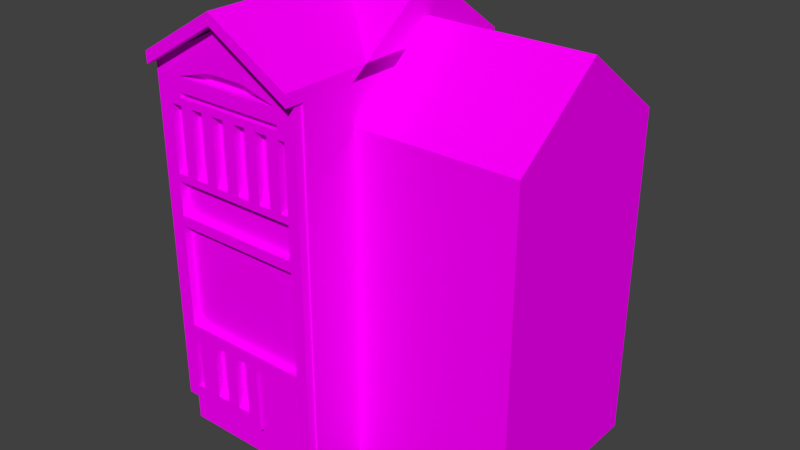 # Source: b261.blend  (saved by Blender 2.77.0; exported with 4.5.12 LTS)
import bpy
from mathutils import Matrix  # noqa: F401  (used for matrix-valued properties, if any)

bpy.ops.wm.read_factory_settings(use_empty=True)
scene = bpy.context.scene
scene.name = 'Scene'

# ---- collections
col_collection_1 = bpy.data.collections.new('Collection 1'); scene.collection.children.link(col_collection_1)

# ---- images (referenced by path relative to the original .blend; pixels are not part of the script)
import os
ASSET_DIR = os.environ.get("B2B_ASSET_DIR", "")  # directory of the original .blend (textures are referenced by path, not embedded)
HERE = os.path.dirname(os.path.abspath(__file__))  # packed textures are extracted next to this script under _unpacked/

def load_image(name, relpath, width, height, colorspace="sRGB"):
    """Load a texture the original file referenced (path relative to the .blend, or extracted next to this script)."""
    p = next((c for c in (os.path.join(HERE, relpath), os.path.join(ASSET_DIR, relpath)) if relpath and os.path.exists(c)), "")
    if p:
        img = bpy.data.images.load(p, check_existing=True)
        img.name = name
    else:  # same state as the original file: an image datablock whose file is absent (Cycles renders it pink)
        img = bpy.data.images.new(name, width, height)
        img.source = "FILE"
        img.filepath = "//" + (relpath or name)
    img.colorspace_settings.name = colorspace
    return img
img_colorpalette_jpg_001 = load_image('colorPalette.jpg.001', 'colorPalette.jpg', 1024, 1024, 'sRGB')

# ---- materials (node trees are filled in below, after node groups)
mat_material = bpy.data.materials.new('Material')
mat_material.alpha_threshold = 0.0
mat_material.roughness = 0.5
mat_material.line_color = (0.0, 0.0, 0.0, 1.0)

# ---- material node trees
mat_material.use_nodes = True; mat_material.node_tree.nodes.clear()
_N = mat_material.node_tree.nodes; _L = mat_material.node_tree.links
n0 = _N.new('ShaderNodeOutputMaterial'); n0.name = 'Material Output'; n0.location = (300, 300)
n1 = _N.new('ShaderNodeBsdfDiffuse'); n1.name = 'Diffuse BSDF'; n1.location = (10, 300)
n2 = _N.new('ShaderNodeTexCoord'); n2.name = 'Texture Coordinate'; n2.location = (-183, 230)
n3 = _N.new('ShaderNodeTexImage'); n3.name = 'Image Texture'; n3.location = (228, 132)
n3.width = 140
n3.image = img_colorpalette_jpg_001
_L.new(n1.outputs[0], n0.inputs[0])
_L.new(n2.outputs[2], n3.inputs[0])
_L.new(n3.outputs[0], n1.inputs[0])
n0.is_active_output = True

# ---- world
world_world = bpy.data.worlds.new('World'); scene.world = world_world
world_world.color = (0.05088, 0.05088, 0.05088)
world_world.use_sun_shadow = False
world_world.sun_shadow_jitter_overblur = 0.0
world_world.cycles.sampling_method = 'MANUAL'

# ---- meshes
me_cube = bpy.data.meshes.new('Cube')
me_cube.from_pydata([(5.969, 3.549, 0.0), (5.969, -3.549, 0.0), (-5.969, -3.549, 0.0), (-5.969, 3.549, 0.0), (5.969, 3.549, 12.27), (5.969, -3.549, 12.27), (-5.969, -3.549, 12.27), (-5.969, 3.549, 12.27), (9.537e-07, 3.549, 0.0), (0.0, -3.549, 0.0), (1.907e-06, 3.549, 12.27), (-2.861e-06, -3.549, 12.27), (-0.6419, -5.642, 0.2013), (-5.969, -5.642, 0.0), (-5.969, -5.642, 12.27), (-0.6419, -5.642, 3.716), (1.907e-06, 3.549, 13.66), (-5.969, 3.549, 13.66), (-2.861e-06, -3.549, 13.66), (-5.969, -3.549, 13.66), (-3.338e-06, -5.642, 13.66), (-5.969, -5.642, 13.66), (5.969, 0.0, 0.0), (-5.969, 1.192e-06, 0.0), (5.969, -1.669e-06, 12.27), (-5.969, 7.153e-07, 12.27), (-4.768e-07, -4.768e-07, 12.27), (4.768e-07, 4.768e-07, 0.0), (-5.969, 7.153e-07, 13.66), (-4.768e-07, -4.768e-07, 13.66), (5.969, -1.669e-06, 14.87), (5.969, -3.549, 12.27), (5.969, 3.549, 12.27), (1.907e-06, 3.549, 12.27), (-2.861e-06, -3.549, 12.27), (-4.768e-07, -4.768e-07, 14.87), (1.907e-06, 3.549, 13.66), (-5.969, 3.549, 13.66), (-2.861e-06, -3.549, 13.66), (-5.969, -3.549, 13.66), (-5.969, 7.153e-07, 16.25), (-4.768e-07, -4.768e-07, 16.25), (-2.985, 3.549, 0.0), (-2.985, -3.549, 0.0), (-2.985, 3.549, 12.27), (-2.343, -5.642, 0.2013), (-2.343, -5.642, 3.716), (-2.985, 3.549, 13.66), (-2.985, -3.549, 13.66), (-2.985, -5.642, 13.66), (-2.985, 8.345e-07, 0.0), (-2.985, 3.549, 13.66), (-2.985, -3.549, 13.66), (-2.985, 1.192e-07, 16.25), (-2.985, -6.337, 15.43), (-5.969, -3.549, 13.66), (-2.985, -5.642, 15.43), (-5.969, -5.642, 13.66), (-3.338e-06, -5.642, 13.66), (-2.861e-06, -3.549, 13.66), (-2.985, -0.1976, 13.66), (-5.969, -0.1976, 13.66), (-2.861e-06, -0.1976, 13.66), (-2.985, -0.1976, 15.43), (-5.969, -0.1976, 13.66), (-2.861e-06, -0.1976, 13.66), (-2.985, -3.549, 15.86), (-5.969, -3.549, 14.09), (-2.985, -5.642, 15.86), (-5.969, -5.642, 14.09), (-3.338e-06, -5.642, 14.09), (-2.861e-06, -3.549, 14.09), (-2.985, -0.1976, 15.86), (-5.969, -0.1976, 14.09), (-2.861e-06, -0.1976, 14.09), (-5.969, -6.337, 13.66), (-5.969, -6.337, 14.09), (-3.338e-06, -6.337, 13.66), (-2.985, -6.337, 15.86), (-3.338e-06, -6.337, 14.09), (-6.007, -5.94, 9.729), (-6.007, -5.94, 12.67), (-6.007, -5.637, 9.729), (-6.007, -5.637, 12.67), (-5.446, -5.94, 9.729), (-5.446, -5.94, 12.67), (-5.446, -5.637, 9.729), (-5.446, -5.637, 12.67), (-6.007, -5.94, 10.0), (-6.007, -5.94, 12.4), (-6.007, -5.637, 12.4), (-6.007, -5.637, 10.0), (-5.446, -5.637, 12.4), (-5.446, -5.637, 10.0), (-5.446, -5.94, 12.4), (-5.446, -5.94, 10.0), (-5.018, -5.637, 10.0), (-5.018, -5.637, 9.729), (-5.018, -5.637, 12.67), (-5.018, -5.94, 12.67), (-5.018, -5.94, 10.0), (-5.018, -5.94, 9.729), (-5.018, -5.637, 12.4), (-5.018, -5.94, 12.4), (-0.8139, -5.637, 10.0), (-0.8139, -5.637, 9.729), (-0.8139, -5.637, 12.67), (-0.8139, -5.94, 12.67), (-0.8139, -5.94, 10.0), (-0.8139, -5.94, 9.729), (-0.8139, -5.637, 12.4), (-0.8139, -5.94, 12.4), (-0.5415, -5.637, 10.0), (-0.5415, -5.637, 9.729), (-0.5415, -5.637, 12.67), (-0.5415, -5.94, 12.67), (-0.5415, -5.94, 10.0), (-0.5415, -5.94, 9.729), (-0.5415, -5.637, 12.4), (-0.5415, -5.94, 12.4), (-0.07438, -5.637, 10.0), (-0.07438, -5.637, 9.729), (-0.07438, -5.637, 12.67), (-0.07438, -5.94, 12.67), (-0.07438, -5.94, 10.0), (-0.07438, -5.94, 9.729), (-0.07438, -5.637, 12.4), (-0.07438, -5.94, 12.4), (-4.55, -5.637, 12.4), (-4.083, -5.637, 12.4), (-3.616, -5.637, 12.4), (-3.149, -5.637, 12.4), (-2.682, -5.637, 12.4), (-2.215, -5.637, 12.4), (-1.748, -5.637, 12.4), (-1.281, -5.637, 12.4), (-1.281, -5.94, 12.4), (-1.748, -5.94, 12.4), (-2.215, -5.94, 12.4), (-2.682, -5.94, 12.4), (-3.149, -5.94, 12.4), (-3.616, -5.94, 12.4), (-4.083, -5.94, 12.4), (-4.55, -5.94, 12.4), (-4.55, -5.637, 12.67), (-4.083, -5.637, 12.67), (-3.616, -5.637, 12.67), (-3.149, -5.637, 12.67), (-2.682, -5.637, 12.67), (-2.215, -5.637, 12.67), (-1.748, -5.637, 12.67), (-1.281, -5.637, 12.67), (-1.281, -5.94, 12.67), (-1.748, -5.94, 12.67), (-2.215, -5.94, 12.67), (-2.682, -5.94, 12.67), (-3.149, -5.94, 12.67), (-3.616, -5.94, 12.67), (-4.083, -5.94, 12.67), (-4.55, -5.94, 12.67), (-4.55, -5.94, 9.729), (-4.083, -5.94, 9.729), (-3.616, -5.94, 9.729), (-3.149, -5.94, 9.729), (-2.682, -5.94, 9.729), (-2.215, -5.94, 9.729), (-1.748, -5.94, 9.729), (-1.281, -5.94, 9.729), (-1.281, -5.94, 10.0), (-1.748, -5.94, 10.0), (-2.215, -5.94, 10.0), (-2.682, -5.94, 10.0), (-3.149, -5.94, 10.0), (-3.616, -5.94, 10.0), (-4.083, -5.94, 10.0), (-4.55, -5.94, 10.0), (-4.55, -5.637, 10.0), (-4.083, -5.637, 10.0), (-3.616, -5.637, 10.0), (-3.149, -5.637, 10.0), (-2.682, -5.637, 10.0), (-2.215, -5.637, 10.0), (-1.748, -5.637, 10.0), (-1.281, -5.637, 10.0), (-1.281, -5.637, 9.729), (-1.748, -5.637, 9.729), (-2.215, -5.637, 9.729), (-2.682, -5.637, 9.729), (-3.149, -5.637, 9.729), (-3.616, -5.637, 9.729), (-4.083, -5.637, 9.729), (-4.55, -5.637, 9.729), (-1.281, -5.559, 12.4), (-0.8139, -5.559, 12.4), (-1.281, -5.559, 10.0), (-0.8139, -5.559, 10.0), (-5.018, -5.559, 12.4), (-4.55, -5.559, 12.4), (-5.018, -5.559, 10.0), (-4.55, -5.559, 10.0), (-6.007, -5.94, 13.37), (-6.007, -5.637, 13.37), (-5.446, -5.637, 13.37), (-5.446, -5.94, 13.37), (-5.018, -5.637, 13.37), (-5.018, -5.94, 13.37), (-0.8139, -5.637, 13.37), (-0.8139, -5.94, 13.37), (-0.5415, -5.637, 13.37), (-0.5415, -5.94, 13.37), (-0.07438, -5.637, 13.37), (-0.07438, -5.94, 13.37), (-6.007, -5.94, 13.75), (-6.007, -5.637, 13.75), (-5.446, -5.637, 13.75), (-5.446, -5.94, 13.75), (-3.667, -5.637, 13.75), (-3.667, -5.94, 13.75), (-2.165, -5.637, 13.75), (-2.165, -5.94, 13.75), (-0.5415, -5.637, 13.75), (-0.5415, -5.94, 13.75), (-0.07438, -5.637, 13.75), (-0.07438, -5.94, 13.75), (-2.981, -5.94, 15.29), (-2.981, -5.637, 15.29), (-2.981, -5.637, 15.05), (-2.981, -5.94, 15.05), (-2.981, -5.637, 13.77), (-2.981, -5.94, 13.77), (-2.981, -5.637, 13.77), (-2.981, -5.94, 13.77), (-2.981, -5.637, 15.05), (-2.981, -5.94, 15.05), (-2.981, -5.637, 15.29), (-2.981, -5.94, 15.29), (-0.07438, -5.637, 12.86), (-0.5415, -5.637, 12.86), (-0.07438, -5.94, 12.86), (-0.5415, -5.94, 12.86), (-0.8139, -5.637, 12.86), (-0.8139, -5.94, 12.86), (-5.018, -5.637, 12.86), (-5.018, -5.94, 12.86), (-5.446, -5.637, 12.86), (-5.446, -5.94, 12.86), (-6.007, -5.94, 12.86), (-6.007, -5.637, 12.86), (-6.007, -5.637, 8.101), (-6.007, -5.94, 8.101), (-5.446, -5.637, 8.101), (-5.446, -5.94, 8.101), (-0.5415, -5.94, 8.101), (-0.5415, -5.637, 8.101), (-0.07438, -5.94, 8.101), (-0.07438, -5.637, 8.101), (-0.5415, -5.94, 8.481), (-0.07438, -5.94, 8.481), (-0.07438, -5.637, 8.481), (-0.5415, -5.637, 8.481), (-6.007, -5.637, 8.481), (-6.007, -5.94, 8.481), (-5.446, -5.637, 8.481), (-5.446, -5.94, 8.481), (-6.007, -5.637, 4.283), (-6.007, -5.94, 4.283), (-5.446, -5.637, 4.283), (-5.446, -5.94, 4.283), (-6.007, -5.637, 1.247), (-6.007, -5.94, 1.247), (-5.446, -5.637, 1.247), (-5.446, -5.94, 1.247), (-5.446, -5.94, 3.796), (-5.446, -5.94, 1.734), (-5.446, -5.637, 1.734), (-5.446, -5.637, 3.796), (-6.007, -5.637, 3.796), (-6.007, -5.637, 1.734), (-6.007, -5.94, 1.734), (-6.007, -5.94, 3.796), (-2.41, -5.94, 4.283), (-2.41, -5.637, 4.283), (-2.41, -5.94, 1.247), (-2.41, -5.637, 1.247), (-2.41, -5.94, 1.734), (-2.41, -5.637, 3.796), (-2.41, -5.94, 3.796), (-2.41, -5.637, 1.734), (-5.19, -5.637, 3.796), (-4.434, -5.637, 3.796), (-3.928, -5.637, 3.796), (-3.422, -5.637, 3.796), (-2.916, -5.637, 3.796), (-2.916, -5.94, 3.796), (-3.422, -5.94, 3.796), (-3.928, -5.94, 3.796), (-4.434, -5.94, 3.796), (-5.19, -5.94, 3.796), (-5.19, -5.94, 4.283), (-4.434, -5.94, 4.283), (-3.928, -5.94, 4.283), (-3.422, -5.94, 4.283), (-2.916, -5.94, 4.283), (-2.916, -5.637, 4.283), (-3.422, -5.637, 4.283), (-3.928, -5.637, 4.283), (-4.434, -5.637, 4.283), (-5.19, -5.637, 4.283), (-5.19, -5.94, 1.734), (-4.434, -5.94, 1.734), (-3.928, -5.94, 1.734), (-3.422, -5.94, 1.734), (-2.916, -5.94, 1.734), (-2.916, -5.637, 1.734), (-3.422, -5.637, 1.734), (-3.928, -5.637, 1.734), (-4.434, -5.637, 1.734), (-5.19, -5.637, 1.734), (-2.916, -5.637, 1.247), (-3.422, -5.637, 1.247), (-3.928, -5.637, 1.247), (-4.434, -5.637, 1.247), (-5.19, -5.637, 1.247), (-5.19, -5.94, 1.247), (-4.434, -5.94, 1.247), (-3.928, -5.94, 1.247), (-3.422, -5.94, 1.247), (-2.916, -5.94, 1.247), (-2.916, -5.579, 3.796), (-2.41, -5.579, 3.796), (-5.19, -5.579, 3.796), (-4.434, -5.579, 3.796), (-2.41, -5.579, 1.734), (-2.916, -5.579, 1.734), (-4.434, -5.579, 1.734), (-5.19, -5.579, 1.734), (-0.5119, -5.94, 4.283), (-0.5119, -5.637, 4.283), (-0.5119, -5.637, 3.796), (-0.5119, -5.94, 3.796), (-0.07643, -5.94, 4.283), (-0.07643, -5.637, 4.283), (-0.07643, -5.637, 3.796), (-0.07643, -5.94, 3.796), (-0.5119, -5.94, 0.05866), (-0.5119, -5.637, 0.05866), (-0.07643, -5.94, 0.05866), (-0.07643, -5.637, 0.05866), (-3.338e-06, -5.642, 12.27), (-4.768e-07, -5.642, 0.0), (-2.985, -5.642, 0.0), (-2.985, -5.642, 12.27), (-0.6419, -5.867, 3.716), (-0.6419, -5.867, 0.2013), (-2.343, -5.867, 0.2013), (-2.343, -5.867, 3.716)], [], [(50, 43, 2, 23), (351, 348, 20, 49), (22, 24, 5, 1), (43, 9, 349, 350), (23, 25, 7, 3), (44, 42, 3, 7), (4, 0, 8, 10), (1, 5, 11, 9), (24, 4, 32, 30), (22, 1, 9, 27), (350, 351, 14, 13), (25, 6, 19, 28), (6, 2, 13, 14), (9, 11, 348, 349), (5, 24, 30, 31), (69, 57, 75, 76), (44, 7, 17, 47), (26, 10, 16, 29), (348, 11, 18, 20), (6, 14, 21, 19), (11, 26, 29, 18), (26, 11, 34, 35), (7, 25, 28, 17), (0, 22, 27, 8), (47, 17, 37, 51), (2, 6, 25, 23), (0, 4, 24, 22), (42, 50, 23, 3), (30, 35, 34, 31), (53, 40, 39, 52), (51, 37, 40, 53), (32, 33, 35, 30), (11, 5, 31, 34), (28, 19, 39, 40), (48, 18, 38, 52), (29, 16, 36, 41), (17, 28, 40, 37), (10, 26, 35, 33), (4, 10, 33, 32), (18, 29, 41, 38), (19, 48, 52, 39), (36, 51, 53, 41), (41, 53, 52, 38), (8, 27, 50, 42), (16, 47, 51, 36), (10, 44, 47, 16), (19, 21, 57, 55), (15, 46, 355, 352), (10, 8, 42, 44), (2, 43, 350, 13), (14, 351, 49, 21), (27, 9, 43, 50), (59, 65, 74, 71), (55, 57, 69, 67), (18, 48, 60, 62), (20, 18, 59, 58), (49, 20, 58, 56), (21, 49, 56, 57), (62, 60, 63, 65), (60, 61, 64, 63), (48, 19, 61, 60), (65, 63, 72, 74), (59, 18, 62, 65), (19, 55, 64, 61), (66, 71, 74, 72), (66, 67, 69, 68), (71, 66, 68, 70), (67, 66, 72, 73), (63, 64, 73, 72), (58, 59, 71, 70), (64, 55, 67, 73), (58, 70, 79, 77), (54, 77, 79, 78), (75, 54, 78, 76), (70, 68, 78, 79), (56, 58, 77, 54), (68, 69, 76, 78), (57, 56, 54, 75), (88, 91, 82, 80), (91, 93, 86, 82), (86, 93, 96, 97), (95, 88, 80, 84), (257, 256, 252, 254), (238, 236, 210, 211), (85, 81, 89, 94), (94, 89, 88, 95), (92, 87, 98, 102), (92, 94, 95, 93), (83, 87, 92, 90), (90, 92, 93, 91), (81, 83, 90, 89), (89, 90, 91, 88), (135, 151, 106, 110), (140, 172, 171, 139), (93, 95, 100, 96), (95, 84, 101, 100), (94, 92, 102, 103), (84, 86, 97, 101), (85, 94, 103, 99), (242, 244, 202, 204), (109, 105, 113, 117), (107, 111, 119, 115), (168, 167, 109, 108), (184, 183, 104, 105), (131, 179, 172, 140), (152, 136, 111, 107), (167, 184, 105, 109), (151, 152, 107, 106), (127, 124, 120, 126), (113, 112, 120, 121), (111, 110, 118, 119), (110, 106, 114, 118), (108, 109, 117, 116), (105, 104, 112, 113), (104, 108, 116, 112), (120, 124, 125, 121), (122, 123, 127, 126), (115, 119, 127, 123), (261, 260, 248, 249), (236, 237, 208, 210), (119, 116, 124, 127), (118, 114, 122, 126), (116, 117, 125, 124), (126, 120, 112, 118), (118, 112, 116, 119), (98, 99, 159, 144), (144, 159, 158, 145), (145, 158, 157, 146), (146, 157, 156, 147), (147, 156, 155, 148), (148, 155, 154, 149), (149, 154, 153, 150), (150, 153, 152, 151), (99, 103, 143, 159), (159, 143, 142, 158), (158, 142, 141, 157), (157, 141, 140, 156), (156, 140, 139, 155), (155, 139, 138, 154), (154, 138, 137, 153), (153, 137, 136, 152), (130, 178, 177, 129), (143, 128, 129, 142), (141, 173, 178, 130), (141, 130, 131, 140), (142, 174, 173, 141), (139, 132, 133, 138), (129, 177, 174, 142), (137, 134, 135, 136), (102, 98, 144, 128), (128, 144, 145, 129), (129, 145, 146, 130), (130, 146, 147, 131), (131, 147, 148, 132), (132, 148, 149, 133), (133, 149, 150, 134), (134, 150, 151, 135), (101, 97, 191, 160), (160, 191, 190, 161), (161, 190, 189, 162), (162, 189, 188, 163), (163, 188, 187, 164), (164, 187, 186, 165), (165, 186, 185, 166), (166, 185, 184, 167), (102, 96, 100, 103), (176, 175, 174, 177), (135, 110, 193, 192), (178, 173, 172, 179), (143, 175, 176, 128), (180, 171, 170, 181), (103, 100, 175, 143), (182, 169, 168, 183), (97, 96, 176, 191), (191, 176, 177, 190), (190, 177, 178, 189), (189, 178, 179, 188), (188, 179, 180, 187), (187, 180, 181, 186), (186, 181, 182, 185), (185, 182, 183, 184), (100, 101, 160, 175), (175, 160, 161, 174), (174, 161, 162, 173), (173, 162, 163, 172), (172, 163, 164, 171), (171, 164, 165, 170), (170, 165, 166, 169), (169, 166, 167, 168), (139, 171, 180, 132), (132, 180, 179, 131), (133, 181, 170, 138), (138, 170, 169, 137), (137, 169, 182, 134), (134, 182, 181, 133), (197, 192, 194, 199), (135, 183, 168, 136), (136, 168, 108, 111), (111, 108, 104, 110), (197, 199, 198, 196), (193, 195, 194, 192), (102, 128, 197, 196), (128, 135, 192, 197), (104, 183, 194, 195), (176, 96, 198, 199), (110, 104, 195, 193), (96, 102, 196, 198), (199, 194, 183, 176), (176, 183, 135, 128), (208, 206, 218, 220), (200, 203, 215, 212), (210, 208, 220, 222), (203, 205, 217, 215), (245, 243, 205, 203), (239, 238, 211, 209), (246, 245, 203, 200), (244, 247, 201, 202), (237, 240, 206, 208), (247, 246, 200, 201), (241, 239, 209, 207), (212, 215, 227, 224), (222, 220, 232, 234), (215, 217, 229, 227), (219, 221, 233, 231), (201, 200, 212, 213), (206, 207, 219, 218), (205, 204, 216, 217), (211, 210, 222, 223), (202, 201, 213, 214), (204, 202, 214, 216), (209, 211, 223, 221), (207, 209, 221, 219), (220, 218, 230, 232), (213, 212, 224, 225), (218, 219, 231, 230), (217, 216, 228, 229), (223, 222, 234, 235), (214, 213, 225, 226), (216, 214, 226, 228), (221, 223, 235, 233), (225, 234, 232, 226), (226, 232, 230, 228), (228, 230, 231, 229), (229, 231, 233, 227), (227, 233, 235, 224), (224, 235, 234, 225), (107, 115, 239, 241), (106, 107, 241, 240), (114, 106, 240, 237), (115, 123, 238, 239), (122, 114, 237, 236), (123, 122, 236, 238), (83, 81, 246, 247), (87, 83, 247, 244), (81, 85, 245, 246), (85, 99, 243, 245), (99, 98, 242, 243), (98, 87, 244, 242), (204, 206, 240, 242), (242, 240, 241, 243), (243, 241, 207, 205), (205, 207, 206, 204), (249, 248, 264, 265), (252, 336, 340, 254), (259, 258, 255, 253), (263, 256, 259, 262), (260, 262, 250, 248), (258, 257, 254, 255), (263, 261, 249, 251), (251, 252, 256, 263), (121, 125, 257, 258), (117, 113, 259, 256), (113, 121, 258, 259), (125, 117, 256, 257), (86, 84, 263, 262), (84, 80, 261, 263), (82, 86, 262, 260), (80, 82, 260, 261), (262, 259, 253, 250), (250, 253, 252, 251), (303, 302, 280, 281), (251, 249, 265, 267), (248, 250, 266, 264), (250, 251, 267, 266), (269, 268, 270, 271), (278, 277, 268, 269), (273, 278, 269, 271), (277, 274, 270, 268), (264, 266, 275, 276), (276, 275, 274, 277), (267, 265, 279, 272), (272, 279, 278, 273), (265, 264, 276, 279), (279, 276, 277, 278), (275, 272, 273, 274), (287, 284, 282, 283), (286, 285, 338, 339), (292, 303, 281, 285), (318, 313, 287, 283), (302, 293, 286, 280), (312, 327, 282, 284), (327, 318, 283, 282), (267, 272, 297, 298), (298, 297, 296, 299), (299, 296, 295, 300), (300, 295, 294, 301), (301, 294, 293, 302), (275, 266, 307, 288), (288, 307, 306, 289), (289, 306, 305, 290), (290, 305, 304, 291), (291, 304, 303, 292), (272, 275, 288, 297), (296, 289, 290, 295), (294, 291, 292, 293), (266, 267, 298, 307), (307, 298, 299, 306), (306, 299, 300, 305), (305, 300, 301, 304), (304, 301, 302, 303), (271, 270, 322, 323), (323, 322, 321, 324), (324, 321, 320, 325), (325, 320, 319, 326), (326, 319, 318, 327), (273, 271, 323, 308), (308, 323, 324, 309), (309, 324, 325, 310), (310, 325, 326, 311), (311, 326, 327, 312), (270, 274, 317, 322), (322, 317, 316, 321), (321, 316, 315, 320), (320, 315, 314, 319), (319, 314, 313, 318), (274, 273, 308, 317), (316, 309, 310, 315), (314, 311, 312, 313), (288, 317, 308, 297), (297, 308, 309, 296), (296, 309, 316, 289), (292, 285, 329, 328), (290, 315, 310, 295), (295, 310, 311, 294), (294, 311, 314, 291), (291, 314, 315, 290), (317, 288, 330, 335), (292, 313, 312, 293), (293, 312, 284, 286), (286, 284, 287, 285), (331, 334, 335, 330), (329, 332, 333, 328), (331, 328, 333, 334), (288, 289, 331, 330), (287, 313, 333, 332), (289, 292, 328, 331), (285, 287, 332, 329), (316, 317, 335, 334), (334, 333, 313, 316), (316, 313, 292, 289), (338, 337, 341, 342), (280, 286, 339, 336), (281, 280, 336, 337), (285, 281, 337, 338), (341, 340, 343, 342), (336, 339, 343, 340), (254, 340, 341, 255), (338, 342, 347, 345), (255, 341, 337, 253), (253, 337, 336, 252), (344, 345, 347, 346), (342, 343, 346, 347), (339, 338, 345, 344), (343, 339, 344, 346), (15, 12, 349, 348), (12, 45, 350, 349), (46, 15, 348, 351), (45, 46, 351, 350), (353, 352, 355, 354), (12, 15, 352, 353), (46, 45, 354, 355), (45, 12, 353, 354)])
me_cube.materials.append(mat_material)
me_cube.use_remesh_preserve_volume = False
me_cube.use_remesh_preserve_attributes = False
me_cube.use_mirror_vertex_groups = False
me_cube.update()

# ---- objects
ob_cube = bpy.data.objects.new('Cube', me_cube)

# ---- transforms, parenting, visibility, modifiers, constraints
ob_cube.location = (0.0, 0.0, 0.0)
ob_cube.lock_rotations_4d = False
ob_cube.empty_display_type = 'ARROWS'
ob_cube.lineart.crease_threshold = 0.0

# ---- collection membership
col_collection_1.objects.link(ob_cube)

# ---- scene / render settings (as saved in the file)
scene.frame_start = 1; scene.frame_end = 250; scene.frame_set(1)
scene.render.engine = 'CYCLES'
scene.render.resolution_percentage = 50
scene.render.dither_intensity = 0.0
scene.cycles.use_denoising = False
scene.cycles.samples = 128
scene.cycles.sampling_pattern = 'TABULATED_SOBOL'
scene.cycles.light_sampling_threshold = 0.0
scene.cycles.use_adaptive_sampling = False
scene.cycles.use_light_tree = False
scene.cycles.blur_glossy = 0.0
scene.cycles.sample_clamp_indirect = 0.0
scene.view_settings.view_transform = 'Standard'
bpy.context.view_layer.update()

# ---- added for rendering (the .blend has no active camera and no usable light): camera, sun
cam_auto = bpy.data.cameras.new('AutoCamera')
cam_auto.lens = 50.0
cam_auto.sensor_width = 36.0
cam_auto.clip_end = 1000.0
ob_auto_camera = bpy.data.objects.new('AutoCamera', cam_auto)
scene.collection.objects.link(ob_auto_camera)
ob_auto_camera.location = (20.779, -26.3512, 24.7638)
ob_auto_camera.rotation_euler = (1.09748, -7.21219e-08, 0.694738)
scene.camera = ob_auto_camera
light_auto_sun = bpy.data.lights.new('AutoSun', 'SUN')
light_auto_sun.energy = 3.0
light_auto_sun.angle = 0.0523599
ob_auto_sun = bpy.data.objects.new('AutoSun', light_auto_sun)
scene.collection.objects.link(ob_auto_sun)
ob_auto_sun.rotation_euler = (0.872665, 0.174533, 0.523599)
bpy.context.view_layer.update()

